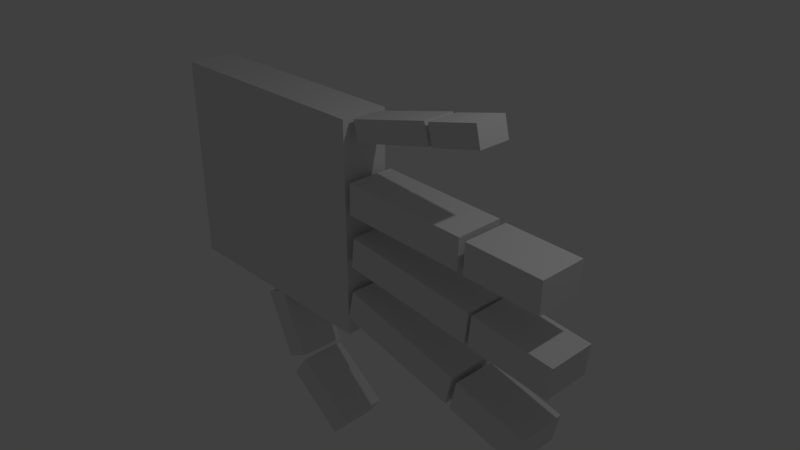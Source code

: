 # Source: Basic_Hand.blend  (saved by Blender 2.79.0; exported with 4.5.12 LTS)
import bpy
from mathutils import Matrix  # noqa: F401  (used for matrix-valued properties, if any)

bpy.ops.wm.read_factory_settings(use_empty=True)
scene = bpy.context.scene
scene.name = 'Scene'

# ---- collections
col_collection_1 = bpy.data.collections.new('Collection 1'); scene.collection.children.link(col_collection_1)

# ---- materials (node trees are filled in below, after node groups)
mat_material = bpy.data.materials.new('Material')
mat_material.alpha_threshold = 0.0
mat_material.use_transparent_shadow = False
mat_material.roughness = 0.5
mat_material.line_color = (0.0, 0.0, 0.0, 1.0)
mat_material_001 = bpy.data.materials.new('Material.001')
mat_material_001.alpha_threshold = 0.0
mat_material_001.use_transparent_shadow = False
mat_material_001.roughness = 0.5
mat_material_001.line_color = (0.0, 0.0, 0.0, 1.0)
mat_material_002 = bpy.data.materials.new('Material.002')
mat_material_002.alpha_threshold = 0.0
mat_material_002.use_transparent_shadow = False
mat_material_002.roughness = 0.5
mat_material_002.line_color = (0.0, 0.0, 0.0, 1.0)
mat_material_004 = bpy.data.materials.new('Material.004')
mat_material_004.alpha_threshold = 0.0
mat_material_004.use_transparent_shadow = False
mat_material_004.roughness = 0.5
mat_material_004.line_color = (0.0, 0.0, 0.0, 1.0)
mat_material_003 = bpy.data.materials.new('Material.003')
mat_material_003.alpha_threshold = 0.0
mat_material_003.use_transparent_shadow = False
mat_material_003.roughness = 0.5
mat_material_003.line_color = (0.0, 0.0, 0.0, 1.0)
mat_material_006 = bpy.data.materials.new('Material.006')
mat_material_006.alpha_threshold = 0.0
mat_material_006.use_transparent_shadow = False
mat_material_006.roughness = 0.5
mat_material_006.line_color = (0.0, 0.0, 0.0, 1.0)
mat_material_005 = bpy.data.materials.new('Material.005')
mat_material_005.alpha_threshold = 0.0
mat_material_005.use_transparent_shadow = False
mat_material_005.roughness = 0.5
mat_material_005.line_color = (0.0, 0.0, 0.0, 1.0)
mat_material_008 = bpy.data.materials.new('Material.008')
mat_material_008.alpha_threshold = 0.0
mat_material_008.use_transparent_shadow = False
mat_material_008.roughness = 0.5
mat_material_008.line_color = (0.0, 0.0, 0.0, 1.0)
mat_material_007 = bpy.data.materials.new('Material.007')
mat_material_007.alpha_threshold = 0.0
mat_material_007.use_transparent_shadow = False
mat_material_007.roughness = 0.5
mat_material_007.line_color = (0.0, 0.0, 0.0, 1.0)
mat_material_010 = bpy.data.materials.new('Material.010')
mat_material_010.alpha_threshold = 0.0
mat_material_010.use_transparent_shadow = False
mat_material_010.roughness = 0.5
mat_material_010.line_color = (0.0, 0.0, 0.0, 1.0)
mat_material_009 = bpy.data.materials.new('Material.009')
mat_material_009.alpha_threshold = 0.0
mat_material_009.use_transparent_shadow = False
mat_material_009.roughness = 0.5
mat_material_009.line_color = (0.0, 0.0, 0.0, 1.0)

# ---- material node trees

# ---- world
world_world = bpy.data.worlds.new('World'); scene.world = world_world
world_world.color = (0.05088, 0.05088, 0.05088)
world_world.use_sun_shadow = False
world_world.sun_shadow_jitter_overblur = 0.0
world_world.cycles.sampling_method = 'MANUAL'

# ---- cameras
cam_camera = bpy.data.cameras.new('Camera')
cam_camera.clip_end = 100.0
cam_camera.lens = 35.0
cam_camera.sensor_width = 32.0
cam_camera.sensor_height = 18.0
cam_camera.ortho_scale = 7.314
cam_camera.dof.focus_distance = 0.0
cam_camera.dof.aperture_fstop = 128.0

# ---- lights
light_lamp = bpy.data.lights.new('Lamp', 'POINT')
light_lamp.transmission_factor = 0.0
light_lamp.cutoff_distance = 30.0
light_lamp.energy = 100.0
light_lamp.shadow_buffer_clip_start = 1.001
light_lamp.shadow_soft_size = 0.1
light_lamp.shadow_maximum_resolution = 0.006
light_lamp.use_absolute_resolution = True

# ---- meshes
me_cube = bpy.data.meshes.new('Cube')
me_cube.from_pydata([(1.0, 1.0, -1.0), (1.0, -1.0, -1.0), (-1.0, -1.0, -1.0), (-1.0, 1.0, -1.0), (1.0, 1.0, 1.0), (1.0, -1.0, 1.0), (-1.0, -1.0, 1.0), (-1.0, 1.0, 1.0)], [], [(0, 1, 2, 3), (4, 7, 6, 5), (0, 4, 5, 1), (1, 5, 6, 2), (2, 6, 7, 3), (4, 0, 3, 7)])
me_cube.materials.append(mat_material)
me_cube.use_remesh_preserve_volume = False
me_cube.use_remesh_preserve_attributes = False
me_cube.use_mirror_vertex_groups = False
me_cube.update()
me_cube_001 = bpy.data.meshes.new('Cube.001')
me_cube_001.from_pydata([(1.0, 1.0, -1.0), (1.0, -1.0, -1.0), (-1.0, -1.0, -1.0), (-1.0, 1.0, -1.0), (1.0, 1.0, 1.0), (1.0, -1.0, 1.0), (-1.0, -1.0, 1.0), (-1.0, 1.0, 1.0)], [], [(0, 1, 2, 3), (4, 7, 6, 5), (0, 4, 5, 1), (1, 5, 6, 2), (2, 6, 7, 3), (4, 0, 3, 7)])
me_cube_001.materials.append(mat_material_001)
me_cube_001.use_remesh_preserve_volume = False
me_cube_001.use_remesh_preserve_attributes = False
me_cube_001.use_mirror_vertex_groups = False
me_cube_001.update()
me_cube_002 = bpy.data.meshes.new('Cube.002')
me_cube_002.from_pydata([(1.0, 1.0, -1.0), (1.0, -1.0, -1.0), (-1.0, -1.0, -1.0), (-1.0, 1.0, -1.0), (1.0, 1.0, 1.0), (1.0, -1.0, 1.0), (-1.0, -1.0, 1.0), (-1.0, 1.0, 1.0)], [], [(0, 1, 2, 3), (4, 7, 6, 5), (0, 4, 5, 1), (1, 5, 6, 2), (2, 6, 7, 3), (4, 0, 3, 7)])
me_cube_002.materials.append(mat_material_002)
me_cube_002.use_remesh_preserve_volume = False
me_cube_002.use_remesh_preserve_attributes = False
me_cube_002.use_mirror_vertex_groups = False
me_cube_002.update()
me_cube_004 = bpy.data.meshes.new('Cube.004')
me_cube_004.from_pydata([(1.0, 1.0, -1.0), (1.0, -1.0, -1.0), (-1.0, -1.0, -1.0), (-1.0, 1.0, -1.0), (1.0, 1.0, 1.0), (1.0, -1.0, 1.0), (-1.0, -1.0, 1.0), (-1.0, 1.0, 1.0)], [], [(0, 1, 2, 3), (4, 7, 6, 5), (0, 4, 5, 1), (1, 5, 6, 2), (2, 6, 7, 3), (4, 0, 3, 7)])
me_cube_004.materials.append(mat_material_004)
me_cube_004.use_remesh_preserve_volume = False
me_cube_004.use_remesh_preserve_attributes = False
me_cube_004.use_mirror_vertex_groups = False
me_cube_004.update()
me_cube_003 = bpy.data.meshes.new('Cube.003')
me_cube_003.from_pydata([(1.0, 1.0, -1.0), (1.0, -1.0, -1.0), (-1.0, -1.0, -1.0), (-1.0, 1.0, -1.0), (1.0, 1.0, 1.0), (1.0, -1.0, 1.0), (-1.0, -1.0, 1.0), (-1.0, 1.0, 1.0)], [], [(0, 1, 2, 3), (4, 7, 6, 5), (0, 4, 5, 1), (1, 5, 6, 2), (2, 6, 7, 3), (4, 0, 3, 7)])
me_cube_003.materials.append(mat_material_003)
me_cube_003.use_remesh_preserve_volume = False
me_cube_003.use_remesh_preserve_attributes = False
me_cube_003.use_mirror_vertex_groups = False
me_cube_003.update()
me_cube_006 = bpy.data.meshes.new('Cube.006')
me_cube_006.from_pydata([(1.0, 1.0, -1.0), (1.0, -1.0, -1.0), (-1.0, -1.0, -1.0), (-1.0, 1.0, -1.0), (1.0, 1.0, 1.0), (1.0, -1.0, 1.0), (-1.0, -1.0, 1.0), (-1.0, 1.0, 1.0)], [], [(0, 1, 2, 3), (4, 7, 6, 5), (0, 4, 5, 1), (1, 5, 6, 2), (2, 6, 7, 3), (4, 0, 3, 7)])
me_cube_006.materials.append(mat_material_006)
me_cube_006.use_remesh_preserve_volume = False
me_cube_006.use_remesh_preserve_attributes = False
me_cube_006.use_mirror_vertex_groups = False
me_cube_006.update()
me_cube_005 = bpy.data.meshes.new('Cube.005')
me_cube_005.from_pydata([(1.0, 1.0, -1.0), (1.0, -1.0, -1.0), (-1.0, -1.0, -1.0), (-1.0, 1.0, -1.0), (1.0, 1.0, 1.0), (1.0, -1.0, 1.0), (-1.0, -1.0, 1.0), (-1.0, 1.0, 1.0)], [], [(0, 1, 2, 3), (4, 7, 6, 5), (0, 4, 5, 1), (1, 5, 6, 2), (2, 6, 7, 3), (4, 0, 3, 7)])
me_cube_005.materials.append(mat_material_005)
me_cube_005.use_remesh_preserve_volume = False
me_cube_005.use_remesh_preserve_attributes = False
me_cube_005.use_mirror_vertex_groups = False
me_cube_005.update()
me_cube_008 = bpy.data.meshes.new('Cube.008')
me_cube_008.from_pydata([(1.0, 1.0, -1.0), (1.0, -1.0, -1.0), (-1.0, -1.0, -1.0), (-1.0, 1.0, -1.0), (1.0, 1.0, 1.0), (1.0, -1.0, 1.0), (-1.0, -1.0, 1.0), (-1.0, 1.0, 1.0)], [], [(0, 1, 2, 3), (4, 7, 6, 5), (0, 4, 5, 1), (1, 5, 6, 2), (2, 6, 7, 3), (4, 0, 3, 7)])
me_cube_008.materials.append(mat_material_008)
me_cube_008.use_remesh_preserve_volume = False
me_cube_008.use_remesh_preserve_attributes = False
me_cube_008.use_mirror_vertex_groups = False
me_cube_008.update()
me_cube_007 = bpy.data.meshes.new('Cube.007')
me_cube_007.from_pydata([(1.0, 1.0, -1.0), (1.0, -1.0, -1.0), (-1.0, -1.0, -1.0), (-1.0, 1.0, -1.0), (1.0, 1.0, 1.0), (1.0, -1.0, 1.0), (-1.0, -1.0, 1.0), (-1.0, 1.0, 1.0)], [], [(0, 1, 2, 3), (4, 7, 6, 5), (0, 4, 5, 1), (1, 5, 6, 2), (2, 6, 7, 3), (4, 0, 3, 7)])
me_cube_007.materials.append(mat_material_007)
me_cube_007.use_remesh_preserve_volume = False
me_cube_007.use_remesh_preserve_attributes = False
me_cube_007.use_mirror_vertex_groups = False
me_cube_007.update()
me_cube_010 = bpy.data.meshes.new('Cube.010')
me_cube_010.from_pydata([(1.0, 1.0, -1.0), (1.0, -1.0, -1.0), (-1.0, -1.0, -1.0), (-1.0, 1.0, -1.0), (1.0, 1.0, 1.0), (1.0, -1.0, 1.0), (-1.0, -1.0, 1.0), (-1.0, 1.0, 1.0)], [], [(0, 1, 2, 3), (4, 7, 6, 5), (0, 4, 5, 1), (1, 5, 6, 2), (2, 6, 7, 3), (4, 0, 3, 7)])
me_cube_010.materials.append(mat_material_010)
me_cube_010.use_remesh_preserve_volume = False
me_cube_010.use_remesh_preserve_attributes = False
me_cube_010.use_mirror_vertex_groups = False
me_cube_010.update()
me_cube_009 = bpy.data.meshes.new('Cube.009')
me_cube_009.from_pydata([(1.0, 1.0, -1.0), (1.0, -1.0, -1.0), (-1.0, -1.0, -1.0), (-1.0, 1.0, -1.0), (1.0, 1.0, 1.0), (1.0, -1.0, 1.0), (-1.0, -1.0, 1.0), (-1.0, 1.0, 1.0)], [], [(0, 1, 2, 3), (4, 7, 6, 5), (0, 4, 5, 1), (1, 5, 6, 2), (2, 6, 7, 3), (4, 0, 3, 7)])
me_cube_009.materials.append(mat_material_009)
me_cube_009.use_remesh_preserve_volume = False
me_cube_009.use_remesh_preserve_attributes = False
me_cube_009.use_mirror_vertex_groups = False
me_cube_009.update()

# ---- objects
ob_cube = bpy.data.objects.new('Cube', me_cube)
ob_lamp = bpy.data.objects.new('Lamp', light_lamp)
ob_camera = bpy.data.objects.new('Camera', cam_camera)
ob_cube_001 = bpy.data.objects.new('Cube.001', me_cube_001)
ob_cube_002 = bpy.data.objects.new('Cube.002', me_cube_002)
ob_cube_004 = bpy.data.objects.new('Cube.004', me_cube_004)
ob_cube_003 = bpy.data.objects.new('Cube.003', me_cube_003)
ob_cube_006 = bpy.data.objects.new('Cube.006', me_cube_006)
ob_cube_005 = bpy.data.objects.new('Cube.005', me_cube_005)
ob_cube_008 = bpy.data.objects.new('Cube.008', me_cube_008)
ob_cube_007 = bpy.data.objects.new('Cube.007', me_cube_007)
ob_cube_010 = bpy.data.objects.new('Cube.010', me_cube_010)
ob_cube_009 = bpy.data.objects.new('Cube.009', me_cube_009)

# ---- transforms, parenting, visibility, modifiers, constraints
ob_cube.location = (-1.713, 0.0, 0.393)
ob_cube.scale = (1.667, 0.3328, 1.495)
ob_cube.lock_rotations_4d = False
ob_cube.empty_display_type = 'ARROWS'
ob_cube.lineart.crease_threshold = 0.0
ob_lamp.location = (4.076, 1.005, 5.904)
ob_lamp.rotation_euler = (0.6503, 0.05522, 1.866)
ob_lamp.lock_rotations_4d = False
ob_lamp.empty_display_type = 'ARROWS'
ob_lamp.color = (0.0, 0.0, 0.0, 0.0)
ob_lamp.lineart.crease_threshold = 0.0
ob_camera.location = (7.481, -6.508, 5.344)
ob_camera.rotation_euler = (1.109, 0.0, 0.8149)
ob_camera.lock_rotations_4d = False
ob_camera.empty_display_type = 'ARROWS'
ob_camera.color = (0.0, 0.0, 0.0, 0.0)
ob_camera.display_type = 'WIRE'
ob_camera.lineart.crease_threshold = 0.0
ob_cube_001.location = (2.619, 0.0, -0.1108)
ob_cube_001.rotation_euler = (7.351e-10, 0.1044, 1.407e-08)
ob_cube_001.scale = (0.5706, 0.3328, 0.214)
ob_cube_001.lock_rotations_4d = False
ob_cube_001.empty_display_type = 'ARROWS'
ob_cube_001.lineart.crease_threshold = 0.0
ob_cube_002.location = (1.038, 0.0, 0.06045)
ob_cube_002.rotation_euler = (7.351e-10, 0.1044, 1.407e-08)
ob_cube_002.scale = (0.9719, 0.3328, 0.2162)
ob_cube_002.lock_rotations_4d = False
ob_cube_002.empty_display_type = 'ARROWS'
ob_cube_002.lineart.crease_threshold = 0.0
ob_cube_004.location = (2.462, -7.312e-09, 0.7999)
ob_cube_004.rotation_euler = (6.924e-11, 0.0321, 4.314e-09)
ob_cube_004.scale = (0.5283, 0.3328, 0.2138)
ob_cube_004.lock_rotations_4d = False
ob_cube_004.empty_display_type = 'ARROWS'
ob_cube_004.lineart.crease_threshold = 0.0
ob_cube_003.location = (0.9428, 7.312e-09, 0.8624)
ob_cube_003.rotation_euler = (6.924e-11, 0.0321, 4.314e-09)
ob_cube_003.scale = (0.9022, 0.3328, 0.216)
ob_cube_003.lock_rotations_4d = False
ob_cube_003.empty_display_type = 'ARROWS'
ob_cube_003.lineart.crease_threshold = 0.0
ob_cube_006.location = (1.627, -2.322e-08, 2.115)
ob_cube_006.rotation_euler = (3.931e-09, -0.239, -3.274e-08)
ob_cube_006.scale = (0.3543, 0.2232, 0.1434)
ob_cube_006.lock_rotations_4d = False
ob_cube_006.empty_display_type = 'ARROWS'
ob_cube_006.lineart.crease_threshold = 0.0
ob_cube_005.location = (0.6401, 2.322e-08, 1.884)
ob_cube_005.rotation_euler = (3.931e-09, -0.239, -3.274e-08)
ob_cube_005.scale = (0.605, 0.2232, 0.1449)
ob_cube_005.lock_rotations_4d = False
ob_cube_005.empty_display_type = 'ARROWS'
ob_cube_005.lineart.crease_threshold = 0.0
ob_cube_008.location = (2.352, 1.176e-08, -1.176)
ob_cube_008.rotation_euler = (3.381e-09, 0.222, 3.033e-08)
ob_cube_008.scale = (0.5283, 0.3328, 0.2138)
ob_cube_008.lock_rotations_4d = False
ob_cube_008.empty_display_type = 'ARROWS'
ob_cube_008.lineart.crease_threshold = 0.0
ob_cube_007.location = (0.8816, -1.176e-08, -0.8293)
ob_cube_007.rotation_euler = (3.381e-09, 0.222, 3.033e-08)
ob_cube_007.scale = (0.9022, 0.3328, 0.216)
ob_cube_007.lock_rotations_4d = False
ob_cube_007.empty_display_type = 'ARROWS'
ob_cube_007.lineart.crease_threshold = 0.0
ob_cube_010.location = (-0.7569, 5.978e-08, -2.5)
ob_cube_010.rotation_euler = (0.001884, 0.6208, 0.008516)
ob_cube_010.scale = (0.5283, 0.3328, 0.2138)
ob_cube_010.lock_rotations_4d = False
ob_cube_010.empty_display_type = 'ARROWS'
ob_cube_010.lineart.crease_threshold = 0.0
ob_cube_009.location = (-1.46, -5.978e-08, -1.6)
ob_cube_009.rotation_euler = (-0.01679, 1.109, -0.03059)
ob_cube_009.scale = (0.4999, 0.3328, 0.1824)
ob_cube_009.lock_rotations_4d = False
ob_cube_009.empty_display_type = 'ARROWS'
ob_cube_009.lineart.crease_threshold = 0.0

# ---- collection membership
col_collection_1.objects.link(ob_cube)
col_collection_1.objects.link(ob_lamp)
col_collection_1.objects.link(ob_camera)
col_collection_1.objects.link(ob_cube_001)
col_collection_1.objects.link(ob_cube_002)
col_collection_1.objects.link(ob_cube_004)
col_collection_1.objects.link(ob_cube_003)
col_collection_1.objects.link(ob_cube_006)
col_collection_1.objects.link(ob_cube_005)
col_collection_1.objects.link(ob_cube_008)
col_collection_1.objects.link(ob_cube_007)
col_collection_1.objects.link(ob_cube_010)
col_collection_1.objects.link(ob_cube_009)

# ---- scene / render settings (as saved in the file)
scene.camera = ob_camera
scene.frame_start = 1; scene.frame_end = 250; scene.frame_set(1)
scene.render.engine = 'BLENDER_EEVEE_NEXT'
scene.render.resolution_percentage = 50
scene.render.dither_intensity = 0.0
scene.cycles.use_denoising = False
scene.cycles.samples = 128
scene.cycles.sampling_pattern = 'TABULATED_SOBOL'
scene.cycles.use_adaptive_sampling = False
scene.cycles.use_light_tree = False
scene.cycles.blur_glossy = 0.0
scene.cycles.sample_clamp_indirect = 0.0
scene.view_settings.view_transform = 'Standard'
bpy.context.view_layer.update()
